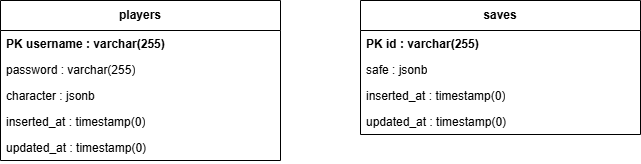

The diagram above was exported from draw.io. Its source (the exported page's mxGraphModel, read from the mxfile embedded in the PNG):
<mxGraphModel dx="1426" dy="841" grid="1" gridSize="10" guides="1" tooltips="1" connect="1" arrows="1" fold="1" page="1" pageScale="1" pageWidth="827" pageHeight="1169" math="0" shadow="0">
  <root>
    <mxCell id="0" />
    <mxCell id="1" parent="0" />
    <mxCell id="Table_Players" parent="1" style="swimlane;childLayout=stackLayout;horizontal=1;startSize=30;horizontalStack=0;resizeParent=1;resizeParentMax=0;resizeLast=0;collapsible=1;marginBottom=0;whiteSpace=wrap;html=1;fontStyle=1;align=center;" value="players" vertex="1">
      <mxGeometry height="160" width="280" x="120" y="120" as="geometry" />
    </mxCell>
    <mxCell id="Col_P_1" parent="Table_Players" style="text;align=left;verticalAlign=top;spacingLeft=4;spacingRight=4;overflow=hidden;rotatable=0;points=[[0,0.5],[1,0.5]];portConstraint=eastwest;whiteSpace=wrap;html=1;fontStyle=1;" value="PK  username : varchar(255)" vertex="1">
      <mxGeometry height="26" width="280" y="30" as="geometry" />
    </mxCell>
    <mxCell id="Col_P_2" parent="Table_Players" style="text;strokeColor=none;fillColor=none;align=left;verticalAlign=top;spacingLeft=4;spacingRight=4;overflow=hidden;rotatable=0;points=[[0,0.5],[1,0.5]];portConstraint=eastwest;whiteSpace=wrap;html=1;" value="      password : varchar(255)" vertex="1">
      <mxGeometry height="26" width="280" y="56" as="geometry" />
    </mxCell>
    <mxCell id="Col_P_3" parent="Table_Players" style="text;strokeColor=none;fillColor=none;align=left;verticalAlign=top;spacingLeft=4;spacingRight=4;overflow=hidden;rotatable=0;points=[[0,0.5],[1,0.5]];portConstraint=eastwest;whiteSpace=wrap;html=1;" value="      character : jsonb" vertex="1">
      <mxGeometry height="26" width="280" y="82" as="geometry" />
    </mxCell>
    <mxCell id="Col_P_4" parent="Table_Players" style="text;strokeColor=none;fillColor=none;align=left;verticalAlign=top;spacingLeft=4;spacingRight=4;overflow=hidden;rotatable=0;points=[[0,0.5],[1,0.5]];portConstraint=eastwest;whiteSpace=wrap;html=1;" value="      inserted_at : timestamp(0)" vertex="1">
      <mxGeometry height="26" width="280" y="108" as="geometry" />
    </mxCell>
    <mxCell id="Col_P_5" parent="Table_Players" style="text;strokeColor=none;fillColor=none;align=left;verticalAlign=top;spacingLeft=4;spacingRight=4;overflow=hidden;rotatable=0;points=[[0,0.5],[1,0.5]];portConstraint=eastwest;whiteSpace=wrap;html=1;" value="      updated_at : timestamp(0)" vertex="1">
      <mxGeometry height="26" width="280" y="134" as="geometry" />
    </mxCell>
    <mxCell id="Table_Saves" parent="1" style="swimlane;childLayout=stackLayout;horizontal=1;startSize=30;horizontalStack=0;resizeParent=1;resizeParentMax=0;resizeLast=0;collapsible=1;marginBottom=0;whiteSpace=wrap;html=1;fontStyle=1;align=center;" value="saves" vertex="1">
      <mxGeometry height="134" width="280" x="480" y="120" as="geometry" />
    </mxCell>
    <mxCell id="Col_S_1" parent="Table_Saves" style="text;align=left;verticalAlign=top;spacingLeft=4;spacingRight=4;overflow=hidden;rotatable=0;points=[[0,0.5],[1,0.5]];portConstraint=eastwest;whiteSpace=wrap;html=1;fontStyle=1;" value="PK  id : varchar(255)" vertex="1">
      <mxGeometry height="26" width="280" y="30" as="geometry" />
    </mxCell>
    <mxCell id="Col_S_2" parent="Table_Saves" style="text;strokeColor=none;fillColor=none;align=left;verticalAlign=top;spacingLeft=4;spacingRight=4;overflow=hidden;rotatable=0;points=[[0,0.5],[1,0.5]];portConstraint=eastwest;whiteSpace=wrap;html=1;" value="      safe : jsonb" vertex="1">
      <mxGeometry height="26" width="280" y="56" as="geometry" />
    </mxCell>
    <mxCell id="Col_S_3" parent="Table_Saves" style="text;strokeColor=none;fillColor=none;align=left;verticalAlign=top;spacingLeft=4;spacingRight=4;overflow=hidden;rotatable=0;points=[[0,0.5],[1,0.5]];portConstraint=eastwest;whiteSpace=wrap;html=1;" value="      inserted_at : timestamp(0)" vertex="1">
      <mxGeometry height="26" width="280" y="82" as="geometry" />
    </mxCell>
    <mxCell id="Col_S_4" parent="Table_Saves" style="text;strokeColor=none;fillColor=none;align=left;verticalAlign=top;spacingLeft=4;spacingRight=4;overflow=hidden;rotatable=0;points=[[0,0.5],[1,0.5]];portConstraint=eastwest;whiteSpace=wrap;html=1;" value="      updated_at : timestamp(0)" vertex="1">
      <mxGeometry height="26" width="280" y="108" as="geometry" />
    </mxCell>
  </root>
</mxGraphModel>